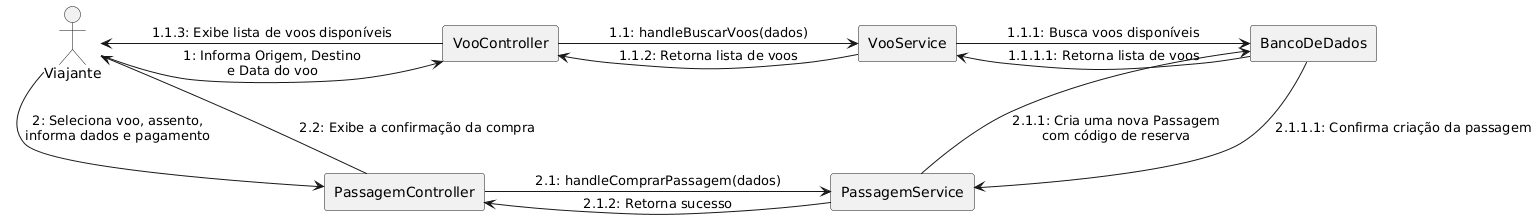

The diagram above was rendered by PlantUML. Its source (embedded in the PNG):
@startuml
' Mantendo o ortho que você gostou
skinparam linestyle ortho
skinparam nodesep 100
skinparam ranksep 60

' ----- Definição dos Participantes -----
actor "Viajante" as viajante
rectangle "VooController" as vooController
rectangle "VooService" as vooService
rectangle "PassagemController" as passagemController
rectangle "PassagemService" as passagemService
rectangle "BancoDeDados" as db

' ----- Posicionamento (Layout) -----
' Linha de Cima (Busca)
viajante -[hidden]right- vooController
vooController -[hidden]right- vooService
vooService -[hidden]right- db

' Linha de Baixo (Compra)
' Alinha o PassagemController abaixo do VooController
vooController -[hidden]down- passagemController
passagemController -[hidden]right- passagemService
' Alinha o PassagemService abaixo do VooService
vooService -[hidden]down- passagemService


' ----- Links de Comunicação e Mensagens -----
' (Usando direções para "cruzar" o layout)

' --- 1. FLUXO DE BUSCA DE VOO (Linha de Cima) ---
viajante -right-> vooController: "1: Informa Origem, Destino\ne Data do voo"
vooController -right-> vooService: "1.1: handleBuscarVoos(dados)"
vooService -right-> db: "1.1.1: Busca voos disponíveis"
db -left-> vooService: "1.1.1.1: Retorna lista de voos"
vooService -left-> vooController: "1.1.2: Retorna lista de voos"
vooController -left-> viajante: "1.1.3: Exibe lista de voos disponíveis"

' --- 2. FLUXO DE COMPRA DE PASSAGEM (Linha de Baixo) ---
' Viajante "pula" para baixo
viajante -down-> passagemController: "2: Seleciona voo, assento,\ninforma dados e pagamento"
passagemController -right-> passagemService: "2.1: handleComprarPassagem(dados)"
' PassagemService "pula" para o DB (que está na linha de cima)
passagemService -up-> db: "2.1.1: Cria uma nova Passagem\ncom código de reserva"
' DB "pula" de volta
db -down-> passagemService: "2.1.1.1: Confirma criação da passagem"
passagemService -left-> passagemController: "2.1.2: Retorna sucesso"
' PassagemController "pula" de volta para o Viajante
passagemController -up-> viajante: "2.2: Exibe a confirmação da compra"
@enduml